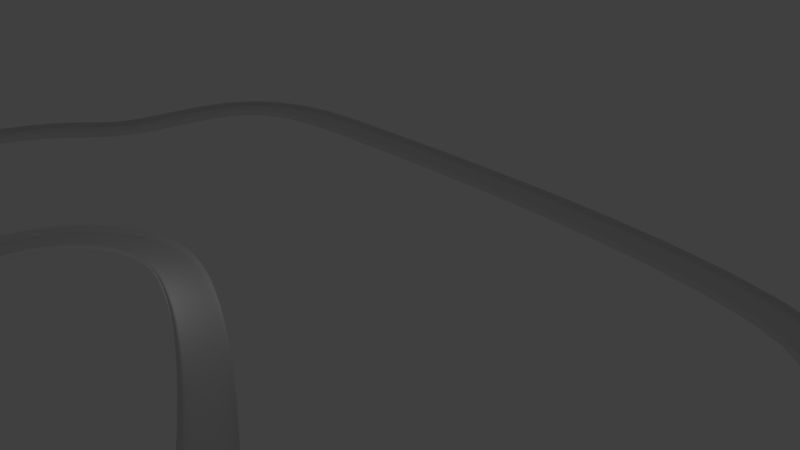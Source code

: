 # Source: track0.blend  (saved by Blender 2.64.0; exported with 4.5.12 LTS)
import bpy
from mathutils import Matrix  # noqa: F401  (used for matrix-valued properties, if any)

bpy.ops.wm.read_factory_settings(use_empty=True)
scene = bpy.context.scene
scene.name = 'Scene'

# ---- collections
col_collection_1 = bpy.data.collections.new('Collection 1'); scene.collection.children.link(col_collection_1)

# ---- world
world_world = bpy.data.worlds.new('World'); scene.world = world_world
world_world.color = (0.05088, 0.05088, 0.05088)
world_world.use_sun_shadow = False
world_world.sun_shadow_jitter_overblur = 0.0
world_world.cycles.sampling_method = 'MANUAL'
world_world.cycles.sample_map_resolution = 256

# ---- cameras
cam_camera = bpy.data.cameras.new('Camera')
cam_camera.clip_end = 100.0
cam_camera.lens = 35.1
cam_camera.sensor_width = 32.0
cam_camera.sensor_height = 18.0
cam_camera.ortho_scale = 7.314
cam_camera.dof.focus_distance = 0.0
cam_camera.dof.aperture_fstop = 128.0

# ---- lights
light_lamp = bpy.data.lights.new('Lamp', 'POINT')
light_lamp.transmission_factor = 0.0
light_lamp.cutoff_distance = 30.0
light_lamp.energy = 100.0
light_lamp.shadow_buffer_clip_start = 1.001
light_lamp.shadow_soft_size = 1.0
light_lamp.shadow_maximum_resolution = 0.006
light_lamp.use_absolute_resolution = True
light_lamp.cycles.use_multiple_importance_sampling = False

# ---- curves / text
cu_beziercurve_002 = bpy.data.curves.new('BezierCurve.002', 'CURVE')
cu_beziercurve_002.dimensions = '3D'
_sp = cu_beziercurve_002.splines.new('BEZIER'); _sp.bezier_points.add(3)
_sp.bezier_points.foreach_set('co', [-0.8493, 0.5467, -5.215e-08, -0.3487, 0.0, 0.0, 1.439, 0.0, 0.0, 2.202, 0.4427, 7.451e-08])
_sp.bezier_points.foreach_set('handle_left', [-0.8489, 0.7554, -6.159e-08, -1.055, 0.00342, 0.02374, 0.4394, 0.0, 0.0, 2.21, -0.1284, 4.339e-08])
_sp.bezier_points.foreach_set('handle_right', [-0.8506, -0.1151, -2.223e-08, 0.1513, -0.00242, -0.0168, 2.439, 0.0, 0.0, 2.196, 0.8786, 9.826e-08])
for _p, _l, _r in zip(_sp.bezier_points, ['ALIGNED', 'ALIGNED', 'ALIGNED', 'ALIGNED'], ['ALIGNED', 'ALIGNED', 'ALIGNED', 'ALIGNED']): _p.handle_left_type = _l; _p.handle_right_type = _r
_sp.order_u = 0
_sp.order_v = 0
cu_beziercurve_002.use_path = True
cu_beziercurve_002.use_path_clamp = True
cu_beziercurve_002.bevel_resolution = 0
cu_beziercurve_002.fill_mode = 'HALF'
cu_beziercurve = bpy.data.curves.new('BezierCurve', 'CURVE')
cu_beziercurve.dimensions = '3D'
_sp = cu_beziercurve.splines.new('BEZIER'); _sp.bezier_points.add(11)
_sp.bezier_points.foreach_set('co', [-0.2863, 6.598, 0.0, 21.34, -3.232, 0.0, 54.48, 7.867, 0.0, 37.36, 25.62, 0.0, -10.84, 31.41, 0.0, -27.49, 13.57, 0.0, -35.74, -8.623, 0.0, -26.38, -16.87, 0.0, -27.81, -30.19, 0.0, 2.158, -34.63, 0.0, 16.75, -20.67, 0.0, -5.611, -9.575, 0.0])
_sp.bezier_points.foreach_set('handle_left', [-9.114, 6.519, 0.0, 15.28, 0.6055, 0.0, 47.05, 3.533, 0.0, 41.73, 20.37, 0.0, -3.235, 31.41, 0.0, -20.99, 19.52, 0.0, -32.52, 0.04301, 0.0, -30.03, -13.65, 0.0, -27.25, -24.99, 0.0, -9.541, -32.89, 0.0, 11.05, -26.12, 0.0, 3.117, -13.91, 0.0])
_sp.bezier_points.foreach_set('handle_right', [5.24, 6.648, 0.0, 27.41, -7.07, 0.0, 61.91, 12.2, 0.0, 31.73, 32.39, 0.0, -29.66, 31.41, 0.0, -33.99, 7.632, 0.0, -38.96, -17.29, 0.0, -22.73, -20.09, 0.0, -28.37, -35.39, 0.0, 13.86, -36.36, 0.0, 22.44, -15.23, 0.0, -14.34, -5.241, 0.0])
for _p, _l, _r in zip(_sp.bezier_points, ['ALIGNED', 'ALIGNED', 'ALIGNED', 'ALIGNED', 'ALIGNED', 'ALIGNED', 'ALIGNED', 'ALIGNED', 'ALIGNED', 'ALIGNED', 'ALIGNED', 'ALIGNED'], ['ALIGNED', 'ALIGNED', 'ALIGNED', 'ALIGNED', 'ALIGNED', 'ALIGNED', 'ALIGNED', 'ALIGNED', 'ALIGNED', 'ALIGNED', 'ALIGNED', 'ALIGNED']): _p.handle_left_type = _l; _p.handle_right_type = _r
_sp.order_u = 0
_sp.order_v = 0
_sp.use_cyclic_u = True
cu_beziercurve.use_path = True
cu_beziercurve.use_path_clamp = True
cu_beziercurve.bevel_mode = 'OBJECT'
cu_beziercurve.bevel_resolution = 0
cu_beziercurve.fill_mode = 'HALF'

# ---- objects
ob_trackelem = bpy.data.objects.new('TrackElem', cu_beziercurve_002)
ob_track = bpy.data.objects.new('Track', cu_beziercurve)
ob_lamp = bpy.data.objects.new('Lamp', light_lamp)
ob_camera = bpy.data.objects.new('Camera', cam_camera)

# ---- transforms, parenting, visibility, modifiers, constraints
ob_trackelem.location = (15.49, -1.015, -0.0716)
ob_trackelem.lineart.crease_threshold = 0.0
ob_track.location = (-0.2681, 0.1223, 0.718)
ob_track.lineart.crease_threshold = 0.0
ob_lamp.location = (4.076, 1.005, 5.904)
ob_lamp.rotation_euler = (0.6503, 0.05522, 1.866)
ob_lamp.lock_rotations_4d = False
ob_lamp.empty_display_type = 'ARROWS'
ob_lamp.color = (0.0, 0.0, 0.0, 0.0)
ob_lamp.lineart.crease_threshold = 0.0
ob_camera.location = (50.67, -18.89, 30.2)
ob_camera.rotation_euler = (1.109, 0.01082, 0.8149)
ob_camera.scale = (0.4166, 0.4166, 0.4166)
ob_camera.lock_rotations_4d = False
ob_camera.empty_display_type = 'ARROWS'
ob_camera.color = (0.0, 0.0, 0.0, 0.0)
ob_camera.display_type = 'WIRE'
ob_camera.lineart.crease_threshold = 0.0
cu_beziercurve.bevel_object = ob_trackelem

# ---- collection membership
col_collection_1.objects.link(ob_trackelem)
col_collection_1.objects.link(ob_track)
col_collection_1.objects.link(ob_lamp)
col_collection_1.objects.link(ob_camera)

# ---- scene / render settings (as saved in the file)
scene.camera = ob_camera
scene.frame_start = 1; scene.frame_end = 250; scene.frame_set(1)
scene.render.engine = 'BLENDER_EEVEE_NEXT'
scene.render.image_settings.color_mode = 'RGB'
scene.render.image_settings.compression = 90
scene.render.resolution_percentage = 50
scene.render.dither_intensity = 0.0
scene.render.bake_margin = 2
scene.render.bake_bias = 0.0
scene.cycles.use_denoising = False
scene.cycles.samples = 10
scene.cycles.sampling_pattern = 'TABULATED_SOBOL'
scene.cycles.light_sampling_threshold = 0.0
scene.cycles.use_adaptive_sampling = False
scene.cycles.use_light_tree = False
scene.cycles.blur_glossy = 0.0
scene.cycles.volume_bounces = 1
scene.cycles.pixel_filter_type = 'GAUSSIAN'
scene.cycles.sample_clamp_indirect = 0.0
scene.view_settings.view_transform = 'Standard'
bpy.context.view_layer.update()
